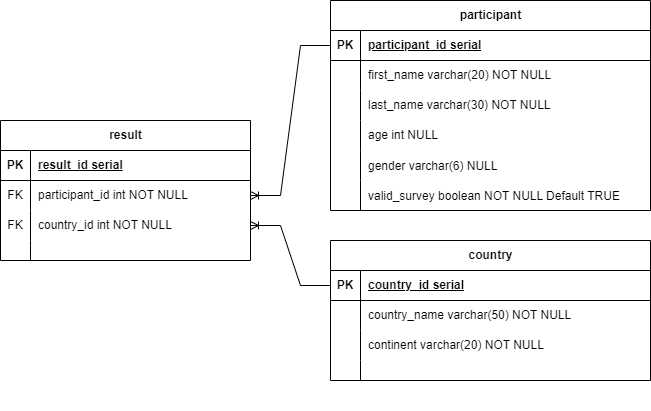

The diagram above was exported from draw.io. Its source (the exported page's mxGraphModel, read from the mxfile embedded in the PNG):
<mxGraphModel dx="472" dy="736" grid="1" gridSize="10" guides="1" tooltips="1" connect="1" arrows="1" fold="1" page="1" pageScale="1" pageWidth="850" pageHeight="1100" math="0" shadow="0" extFonts="Permanent Marker^https://fonts.googleapis.com/css?family=Permanent+Marker">
  <root>
    <mxCell id="0" />
    <mxCell id="1" parent="0" />
    <mxCell id="BJk2cSII3W2-d712HxpC-3" value="country" style="shape=table;startSize=30;container=1;collapsible=1;childLayout=tableLayout;fixedRows=1;rowLines=0;fontStyle=1;align=center;resizeLast=1;html=1;" vertex="1" parent="1">
      <mxGeometry x="360" y="520" width="320" height="140" as="geometry">
        <mxRectangle x="400" y="280" width="80" height="30" as="alternateBounds" />
      </mxGeometry>
    </mxCell>
    <mxCell id="BJk2cSII3W2-d712HxpC-4" value="" style="shape=tableRow;horizontal=0;startSize=0;swimlaneHead=0;swimlaneBody=0;fillColor=none;collapsible=0;dropTarget=0;points=[[0,0.5],[1,0.5]];portConstraint=eastwest;top=0;left=0;right=0;bottom=1;" vertex="1" parent="BJk2cSII3W2-d712HxpC-3">
      <mxGeometry y="30" width="320" height="30" as="geometry" />
    </mxCell>
    <mxCell id="BJk2cSII3W2-d712HxpC-5" value="PK" style="shape=partialRectangle;connectable=0;fillColor=none;top=0;left=0;bottom=0;right=0;fontStyle=1;overflow=hidden;whiteSpace=wrap;html=1;" vertex="1" parent="BJk2cSII3W2-d712HxpC-4">
      <mxGeometry width="30" height="30" as="geometry">
        <mxRectangle width="30" height="30" as="alternateBounds" />
      </mxGeometry>
    </mxCell>
    <mxCell id="BJk2cSII3W2-d712HxpC-6" value="country_id serial" style="shape=partialRectangle;connectable=0;fillColor=none;top=0;left=0;bottom=0;right=0;align=left;spacingLeft=6;fontStyle=5;overflow=hidden;whiteSpace=wrap;html=1;" vertex="1" parent="BJk2cSII3W2-d712HxpC-4">
      <mxGeometry x="30" width="290" height="30" as="geometry">
        <mxRectangle width="290" height="30" as="alternateBounds" />
      </mxGeometry>
    </mxCell>
    <mxCell id="BJk2cSII3W2-d712HxpC-7" value="" style="shape=tableRow;horizontal=0;startSize=0;swimlaneHead=0;swimlaneBody=0;fillColor=none;collapsible=0;dropTarget=0;points=[[0,0.5],[1,0.5]];portConstraint=eastwest;top=0;left=0;right=0;bottom=0;" vertex="1" parent="BJk2cSII3W2-d712HxpC-3">
      <mxGeometry y="60" width="320" height="30" as="geometry" />
    </mxCell>
    <mxCell id="BJk2cSII3W2-d712HxpC-8" value="" style="shape=partialRectangle;connectable=0;fillColor=none;top=0;left=0;bottom=0;right=0;editable=1;overflow=hidden;whiteSpace=wrap;html=1;" vertex="1" parent="BJk2cSII3W2-d712HxpC-7">
      <mxGeometry width="30" height="30" as="geometry">
        <mxRectangle width="30" height="30" as="alternateBounds" />
      </mxGeometry>
    </mxCell>
    <mxCell id="BJk2cSII3W2-d712HxpC-9" value="country_name varchar(50) NOT NULL" style="shape=partialRectangle;connectable=0;fillColor=none;top=0;left=0;bottom=0;right=0;align=left;spacingLeft=6;overflow=hidden;whiteSpace=wrap;html=1;" vertex="1" parent="BJk2cSII3W2-d712HxpC-7">
      <mxGeometry x="30" width="290" height="30" as="geometry">
        <mxRectangle width="290" height="30" as="alternateBounds" />
      </mxGeometry>
    </mxCell>
    <mxCell id="BJk2cSII3W2-d712HxpC-10" value="" style="shape=tableRow;horizontal=0;startSize=0;swimlaneHead=0;swimlaneBody=0;fillColor=none;collapsible=0;dropTarget=0;points=[[0,0.5],[1,0.5]];portConstraint=eastwest;top=0;left=0;right=0;bottom=0;" vertex="1" parent="BJk2cSII3W2-d712HxpC-3">
      <mxGeometry y="90" width="320" height="30" as="geometry" />
    </mxCell>
    <mxCell id="BJk2cSII3W2-d712HxpC-11" value="" style="shape=partialRectangle;connectable=0;fillColor=none;top=0;left=0;bottom=0;right=0;editable=1;overflow=hidden;whiteSpace=wrap;html=1;" vertex="1" parent="BJk2cSII3W2-d712HxpC-10">
      <mxGeometry width="30" height="30" as="geometry">
        <mxRectangle width="30" height="30" as="alternateBounds" />
      </mxGeometry>
    </mxCell>
    <mxCell id="BJk2cSII3W2-d712HxpC-12" value="continent varchar(20) NOT NULL" style="shape=partialRectangle;connectable=0;fillColor=none;top=0;left=0;bottom=0;right=0;align=left;spacingLeft=6;overflow=hidden;whiteSpace=wrap;html=1;" vertex="1" parent="BJk2cSII3W2-d712HxpC-10">
      <mxGeometry x="30" width="290" height="30" as="geometry">
        <mxRectangle width="290" height="30" as="alternateBounds" />
      </mxGeometry>
    </mxCell>
    <mxCell id="BJk2cSII3W2-d712HxpC-13" value="" style="shape=tableRow;horizontal=0;startSize=0;swimlaneHead=0;swimlaneBody=0;fillColor=none;collapsible=0;dropTarget=0;points=[[0,0.5],[1,0.5]];portConstraint=eastwest;top=0;left=0;right=0;bottom=0;" vertex="1" parent="BJk2cSII3W2-d712HxpC-3">
      <mxGeometry y="120" width="320" height="20" as="geometry" />
    </mxCell>
    <mxCell id="BJk2cSII3W2-d712HxpC-14" value="" style="shape=partialRectangle;connectable=0;fillColor=none;top=0;left=0;bottom=0;right=0;editable=1;overflow=hidden;whiteSpace=wrap;html=1;" vertex="1" parent="BJk2cSII3W2-d712HxpC-13">
      <mxGeometry width="30" height="20" as="geometry">
        <mxRectangle width="30" height="20" as="alternateBounds" />
      </mxGeometry>
    </mxCell>
    <mxCell id="BJk2cSII3W2-d712HxpC-15" value="" style="shape=partialRectangle;connectable=0;fillColor=none;top=0;left=0;bottom=0;right=0;align=left;spacingLeft=6;overflow=hidden;whiteSpace=wrap;html=1;" vertex="1" parent="BJk2cSII3W2-d712HxpC-13">
      <mxGeometry x="30" width="290" height="20" as="geometry">
        <mxRectangle width="290" height="20" as="alternateBounds" />
      </mxGeometry>
    </mxCell>
    <mxCell id="BJk2cSII3W2-d712HxpC-17" value="participant" style="shape=table;startSize=30;container=1;collapsible=1;childLayout=tableLayout;fixedRows=1;rowLines=0;fontStyle=1;align=center;resizeLast=1;html=1;" vertex="1" parent="1">
      <mxGeometry x="360" y="280" width="320" height="210" as="geometry" />
    </mxCell>
    <mxCell id="BJk2cSII3W2-d712HxpC-18" value="" style="shape=tableRow;horizontal=0;startSize=0;swimlaneHead=0;swimlaneBody=0;fillColor=none;collapsible=0;dropTarget=0;points=[[0,0.5],[1,0.5]];portConstraint=eastwest;top=0;left=0;right=0;bottom=1;" vertex="1" parent="BJk2cSII3W2-d712HxpC-17">
      <mxGeometry y="30" width="320" height="30" as="geometry" />
    </mxCell>
    <mxCell id="BJk2cSII3W2-d712HxpC-19" value="PK" style="shape=partialRectangle;connectable=0;fillColor=none;top=0;left=0;bottom=0;right=0;fontStyle=1;overflow=hidden;whiteSpace=wrap;html=1;" vertex="1" parent="BJk2cSII3W2-d712HxpC-18">
      <mxGeometry width="30" height="30" as="geometry">
        <mxRectangle width="30" height="30" as="alternateBounds" />
      </mxGeometry>
    </mxCell>
    <mxCell id="BJk2cSII3W2-d712HxpC-20" value="participant_id serial" style="shape=partialRectangle;connectable=0;fillColor=none;top=0;left=0;bottom=0;right=0;align=left;spacingLeft=6;fontStyle=5;overflow=hidden;whiteSpace=wrap;html=1;" vertex="1" parent="BJk2cSII3W2-d712HxpC-18">
      <mxGeometry x="30" width="290" height="30" as="geometry">
        <mxRectangle width="290" height="30" as="alternateBounds" />
      </mxGeometry>
    </mxCell>
    <mxCell id="BJk2cSII3W2-d712HxpC-21" value="" style="shape=tableRow;horizontal=0;startSize=0;swimlaneHead=0;swimlaneBody=0;fillColor=none;collapsible=0;dropTarget=0;points=[[0,0.5],[1,0.5]];portConstraint=eastwest;top=0;left=0;right=0;bottom=0;" vertex="1" parent="BJk2cSII3W2-d712HxpC-17">
      <mxGeometry y="60" width="320" height="30" as="geometry" />
    </mxCell>
    <mxCell id="BJk2cSII3W2-d712HxpC-22" value="" style="shape=partialRectangle;connectable=0;fillColor=none;top=0;left=0;bottom=0;right=0;editable=1;overflow=hidden;whiteSpace=wrap;html=1;" vertex="1" parent="BJk2cSII3W2-d712HxpC-21">
      <mxGeometry width="30" height="30" as="geometry">
        <mxRectangle width="30" height="30" as="alternateBounds" />
      </mxGeometry>
    </mxCell>
    <mxCell id="BJk2cSII3W2-d712HxpC-23" value="first_name varchar(20) NOT NULL" style="shape=partialRectangle;connectable=0;fillColor=none;top=0;left=0;bottom=0;right=0;align=left;spacingLeft=6;overflow=hidden;whiteSpace=wrap;html=1;" vertex="1" parent="BJk2cSII3W2-d712HxpC-21">
      <mxGeometry x="30" width="290" height="30" as="geometry">
        <mxRectangle width="290" height="30" as="alternateBounds" />
      </mxGeometry>
    </mxCell>
    <mxCell id="BJk2cSII3W2-d712HxpC-24" value="" style="shape=tableRow;horizontal=0;startSize=0;swimlaneHead=0;swimlaneBody=0;fillColor=none;collapsible=0;dropTarget=0;points=[[0,0.5],[1,0.5]];portConstraint=eastwest;top=0;left=0;right=0;bottom=0;" vertex="1" parent="BJk2cSII3W2-d712HxpC-17">
      <mxGeometry y="90" width="320" height="30" as="geometry" />
    </mxCell>
    <mxCell id="BJk2cSII3W2-d712HxpC-25" value="" style="shape=partialRectangle;connectable=0;fillColor=none;top=0;left=0;bottom=0;right=0;editable=1;overflow=hidden;whiteSpace=wrap;html=1;" vertex="1" parent="BJk2cSII3W2-d712HxpC-24">
      <mxGeometry width="30" height="30" as="geometry">
        <mxRectangle width="30" height="30" as="alternateBounds" />
      </mxGeometry>
    </mxCell>
    <mxCell id="BJk2cSII3W2-d712HxpC-26" value="last_name varchar(30) NOT NULL" style="shape=partialRectangle;connectable=0;fillColor=none;top=0;left=0;bottom=0;right=0;align=left;spacingLeft=6;overflow=hidden;whiteSpace=wrap;html=1;" vertex="1" parent="BJk2cSII3W2-d712HxpC-24">
      <mxGeometry x="30" width="290" height="30" as="geometry">
        <mxRectangle width="290" height="30" as="alternateBounds" />
      </mxGeometry>
    </mxCell>
    <mxCell id="BJk2cSII3W2-d712HxpC-27" value="" style="shape=tableRow;horizontal=0;startSize=0;swimlaneHead=0;swimlaneBody=0;fillColor=none;collapsible=0;dropTarget=0;points=[[0,0.5],[1,0.5]];portConstraint=eastwest;top=0;left=0;right=0;bottom=0;" vertex="1" parent="BJk2cSII3W2-d712HxpC-17">
      <mxGeometry y="120" width="320" height="30" as="geometry" />
    </mxCell>
    <mxCell id="BJk2cSII3W2-d712HxpC-28" value="" style="shape=partialRectangle;connectable=0;fillColor=none;top=0;left=0;bottom=0;right=0;editable=1;overflow=hidden;whiteSpace=wrap;html=1;" vertex="1" parent="BJk2cSII3W2-d712HxpC-27">
      <mxGeometry width="30" height="30" as="geometry">
        <mxRectangle width="30" height="30" as="alternateBounds" />
      </mxGeometry>
    </mxCell>
    <mxCell id="BJk2cSII3W2-d712HxpC-29" value="age int NULL" style="shape=partialRectangle;connectable=0;fillColor=none;top=0;left=0;bottom=0;right=0;align=left;spacingLeft=6;overflow=hidden;whiteSpace=wrap;html=1;" vertex="1" parent="BJk2cSII3W2-d712HxpC-27">
      <mxGeometry x="30" width="290" height="30" as="geometry">
        <mxRectangle width="290" height="30" as="alternateBounds" />
      </mxGeometry>
    </mxCell>
    <mxCell id="BJk2cSII3W2-d712HxpC-48" value="" style="shape=tableRow;horizontal=0;startSize=0;swimlaneHead=0;swimlaneBody=0;fillColor=none;collapsible=0;dropTarget=0;points=[[0,0.5],[1,0.5]];portConstraint=eastwest;top=0;left=0;right=0;bottom=0;" vertex="1" parent="BJk2cSII3W2-d712HxpC-17">
      <mxGeometry y="150" width="320" height="30" as="geometry" />
    </mxCell>
    <mxCell id="BJk2cSII3W2-d712HxpC-49" value="" style="shape=partialRectangle;connectable=0;fillColor=none;top=0;left=0;bottom=0;right=0;editable=1;overflow=hidden;" vertex="1" parent="BJk2cSII3W2-d712HxpC-48">
      <mxGeometry width="30" height="30" as="geometry">
        <mxRectangle width="30" height="30" as="alternateBounds" />
      </mxGeometry>
    </mxCell>
    <mxCell id="BJk2cSII3W2-d712HxpC-50" value="gender varchar(6) NULL" style="shape=partialRectangle;connectable=0;fillColor=none;top=0;left=0;bottom=0;right=0;align=left;spacingLeft=6;overflow=hidden;" vertex="1" parent="BJk2cSII3W2-d712HxpC-48">
      <mxGeometry x="30" width="290" height="30" as="geometry">
        <mxRectangle width="290" height="30" as="alternateBounds" />
      </mxGeometry>
    </mxCell>
    <mxCell id="BJk2cSII3W2-d712HxpC-52" value="" style="shape=tableRow;horizontal=0;startSize=0;swimlaneHead=0;swimlaneBody=0;fillColor=none;collapsible=0;dropTarget=0;points=[[0,0.5],[1,0.5]];portConstraint=eastwest;top=0;left=0;right=0;bottom=0;" vertex="1" parent="BJk2cSII3W2-d712HxpC-17">
      <mxGeometry y="180" width="320" height="30" as="geometry" />
    </mxCell>
    <mxCell id="BJk2cSII3W2-d712HxpC-53" value="" style="shape=partialRectangle;connectable=0;fillColor=none;top=0;left=0;bottom=0;right=0;editable=1;overflow=hidden;" vertex="1" parent="BJk2cSII3W2-d712HxpC-52">
      <mxGeometry width="30" height="30" as="geometry">
        <mxRectangle width="30" height="30" as="alternateBounds" />
      </mxGeometry>
    </mxCell>
    <mxCell id="BJk2cSII3W2-d712HxpC-54" value="valid_survey boolean NOT NULL Default TRUE" style="shape=partialRectangle;connectable=0;fillColor=none;top=0;left=0;bottom=0;right=0;align=left;spacingLeft=6;overflow=hidden;" vertex="1" parent="BJk2cSII3W2-d712HxpC-52">
      <mxGeometry x="30" width="290" height="30" as="geometry">
        <mxRectangle width="290" height="30" as="alternateBounds" />
      </mxGeometry>
    </mxCell>
    <mxCell id="BJk2cSII3W2-d712HxpC-32" value="" style="shape=partialRectangle;connectable=0;fillColor=none;top=0;left=0;bottom=0;right=0;align=left;spacingLeft=6;overflow=hidden;whiteSpace=wrap;html=1;" vertex="1" parent="1">
      <mxGeometry x="90" y="660" width="260" height="30" as="geometry">
        <mxRectangle width="260" height="30" as="alternateBounds" />
      </mxGeometry>
    </mxCell>
    <mxCell id="BJk2cSII3W2-d712HxpC-76" value="result" style="shape=table;startSize=30;container=1;collapsible=1;childLayout=tableLayout;fixedRows=1;rowLines=0;fontStyle=1;align=center;resizeLast=1;html=1;" vertex="1" parent="1">
      <mxGeometry x="30" y="400" width="250" height="140" as="geometry" />
    </mxCell>
    <mxCell id="BJk2cSII3W2-d712HxpC-77" value="" style="shape=tableRow;horizontal=0;startSize=0;swimlaneHead=0;swimlaneBody=0;fillColor=none;collapsible=0;dropTarget=0;points=[[0,0.5],[1,0.5]];portConstraint=eastwest;top=0;left=0;right=0;bottom=1;" vertex="1" parent="BJk2cSII3W2-d712HxpC-76">
      <mxGeometry y="30" width="250" height="30" as="geometry" />
    </mxCell>
    <mxCell id="BJk2cSII3W2-d712HxpC-78" value="PK" style="shape=partialRectangle;connectable=0;fillColor=none;top=0;left=0;bottom=0;right=0;fontStyle=1;overflow=hidden;whiteSpace=wrap;html=1;" vertex="1" parent="BJk2cSII3W2-d712HxpC-77">
      <mxGeometry width="30" height="30" as="geometry">
        <mxRectangle width="30" height="30" as="alternateBounds" />
      </mxGeometry>
    </mxCell>
    <mxCell id="BJk2cSII3W2-d712HxpC-79" value="result_id serial" style="shape=partialRectangle;connectable=0;fillColor=none;top=0;left=0;bottom=0;right=0;align=left;spacingLeft=6;fontStyle=5;overflow=hidden;whiteSpace=wrap;html=1;" vertex="1" parent="BJk2cSII3W2-d712HxpC-77">
      <mxGeometry x="30" width="220" height="30" as="geometry">
        <mxRectangle width="220" height="30" as="alternateBounds" />
      </mxGeometry>
    </mxCell>
    <mxCell id="BJk2cSII3W2-d712HxpC-80" value="" style="shape=tableRow;horizontal=0;startSize=0;swimlaneHead=0;swimlaneBody=0;fillColor=none;collapsible=0;dropTarget=0;points=[[0,0.5],[1,0.5]];portConstraint=eastwest;top=0;left=0;right=0;bottom=0;" vertex="1" parent="BJk2cSII3W2-d712HxpC-76">
      <mxGeometry y="60" width="250" height="30" as="geometry" />
    </mxCell>
    <mxCell id="BJk2cSII3W2-d712HxpC-81" value="FK" style="shape=partialRectangle;connectable=0;fillColor=none;top=0;left=0;bottom=0;right=0;editable=1;overflow=hidden;whiteSpace=wrap;html=1;" vertex="1" parent="BJk2cSII3W2-d712HxpC-80">
      <mxGeometry width="30" height="30" as="geometry">
        <mxRectangle width="30" height="30" as="alternateBounds" />
      </mxGeometry>
    </mxCell>
    <mxCell id="BJk2cSII3W2-d712HxpC-82" value="participant_id int NOT NULL" style="shape=partialRectangle;connectable=0;fillColor=none;top=0;left=0;bottom=0;right=0;align=left;spacingLeft=6;overflow=hidden;whiteSpace=wrap;html=1;" vertex="1" parent="BJk2cSII3W2-d712HxpC-80">
      <mxGeometry x="30" width="220" height="30" as="geometry">
        <mxRectangle width="220" height="30" as="alternateBounds" />
      </mxGeometry>
    </mxCell>
    <mxCell id="BJk2cSII3W2-d712HxpC-83" value="" style="shape=tableRow;horizontal=0;startSize=0;swimlaneHead=0;swimlaneBody=0;fillColor=none;collapsible=0;dropTarget=0;points=[[0,0.5],[1,0.5]];portConstraint=eastwest;top=0;left=0;right=0;bottom=0;" vertex="1" parent="BJk2cSII3W2-d712HxpC-76">
      <mxGeometry y="90" width="250" height="30" as="geometry" />
    </mxCell>
    <mxCell id="BJk2cSII3W2-d712HxpC-84" value="FK" style="shape=partialRectangle;connectable=0;fillColor=none;top=0;left=0;bottom=0;right=0;editable=1;overflow=hidden;whiteSpace=wrap;html=1;" vertex="1" parent="BJk2cSII3W2-d712HxpC-83">
      <mxGeometry width="30" height="30" as="geometry">
        <mxRectangle width="30" height="30" as="alternateBounds" />
      </mxGeometry>
    </mxCell>
    <mxCell id="BJk2cSII3W2-d712HxpC-85" value="country_id int NOT NULL" style="shape=partialRectangle;connectable=0;fillColor=none;top=0;left=0;bottom=0;right=0;align=left;spacingLeft=6;overflow=hidden;whiteSpace=wrap;html=1;" vertex="1" parent="BJk2cSII3W2-d712HxpC-83">
      <mxGeometry x="30" width="220" height="30" as="geometry">
        <mxRectangle width="220" height="30" as="alternateBounds" />
      </mxGeometry>
    </mxCell>
    <mxCell id="BJk2cSII3W2-d712HxpC-86" value="" style="shape=tableRow;horizontal=0;startSize=0;swimlaneHead=0;swimlaneBody=0;fillColor=none;collapsible=0;dropTarget=0;points=[[0,0.5],[1,0.5]];portConstraint=eastwest;top=0;left=0;right=0;bottom=0;" vertex="1" parent="BJk2cSII3W2-d712HxpC-76">
      <mxGeometry y="120" width="250" height="20" as="geometry" />
    </mxCell>
    <mxCell id="BJk2cSII3W2-d712HxpC-87" value="" style="shape=partialRectangle;connectable=0;fillColor=none;top=0;left=0;bottom=0;right=0;editable=1;overflow=hidden;whiteSpace=wrap;html=1;" vertex="1" parent="BJk2cSII3W2-d712HxpC-86">
      <mxGeometry width="30" height="20" as="geometry">
        <mxRectangle width="30" height="20" as="alternateBounds" />
      </mxGeometry>
    </mxCell>
    <mxCell id="BJk2cSII3W2-d712HxpC-88" value="" style="shape=partialRectangle;connectable=0;fillColor=none;top=0;left=0;bottom=0;right=0;align=left;spacingLeft=6;overflow=hidden;whiteSpace=wrap;html=1;" vertex="1" parent="BJk2cSII3W2-d712HxpC-86">
      <mxGeometry x="30" width="220" height="20" as="geometry">
        <mxRectangle width="220" height="20" as="alternateBounds" />
      </mxGeometry>
    </mxCell>
    <mxCell id="BJk2cSII3W2-d712HxpC-90" value="" style="edgeStyle=entityRelationEdgeStyle;fontSize=12;html=1;endArrow=ERoneToMany;rounded=0;exitX=0;exitY=0.5;exitDx=0;exitDy=0;entryX=1;entryY=0.5;entryDx=0;entryDy=0;" edge="1" parent="1" source="BJk2cSII3W2-d712HxpC-4" target="BJk2cSII3W2-d712HxpC-83">
      <mxGeometry width="100" height="100" relative="1" as="geometry">
        <mxPoint x="105" y="710" as="sourcePoint" />
        <mxPoint x="205" y="610" as="targetPoint" />
        <Array as="points">
          <mxPoint x="85" y="750" />
        </Array>
      </mxGeometry>
    </mxCell>
    <mxCell id="BJk2cSII3W2-d712HxpC-91" value="" style="edgeStyle=entityRelationEdgeStyle;fontSize=12;html=1;endArrow=ERoneToMany;rounded=0;entryX=1;entryY=0.5;entryDx=0;entryDy=0;exitX=0;exitY=0.5;exitDx=0;exitDy=0;" edge="1" parent="1" source="BJk2cSII3W2-d712HxpC-18" target="BJk2cSII3W2-d712HxpC-80">
      <mxGeometry width="100" height="100" relative="1" as="geometry">
        <mxPoint x="180" y="740" as="sourcePoint" />
        <mxPoint x="280" y="640" as="targetPoint" />
      </mxGeometry>
    </mxCell>
  </root>
</mxGraphModel>